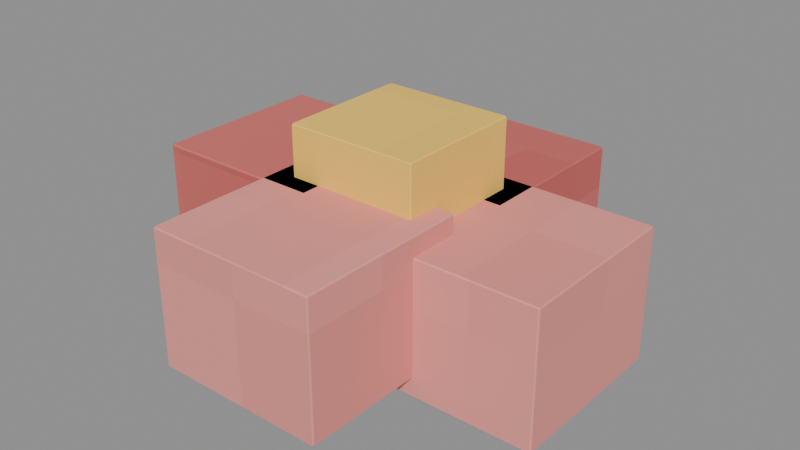# Source: Rose-blossom.blend  (saved by Blender 4.3.34; exported with 4.5.12 LTS)
import bpy
from mathutils import Matrix  # noqa: F401  (used for matrix-valued properties, if any)

bpy.ops.wm.read_factory_settings(use_empty=True)
scene = bpy.context.scene
scene.name = 'Isolated part'

# ---- collections
col_part_rose_blossom = bpy.data.collections.new('Part.Rose-blossom'); scene.collection.children.link(col_part_rose_blossom)

# ---- images (referenced by path relative to the original .blend; pixels are not part of the script)
import os
ASSET_DIR = os.environ.get("B2B_ASSET_DIR", "")  # directory of the original .blend (textures are referenced by path, not embedded)
HERE = os.path.dirname(os.path.abspath(__file__))  # packed textures are extracted next to this script under _unpacked/

def load_image(name, relpath, width, height, colorspace="sRGB"):
    """Load a texture the original file referenced (path relative to the .blend, or extracted next to this script)."""
    p = next((c for c in (os.path.join(HERE, relpath), os.path.join(ASSET_DIR, relpath)) if relpath and os.path.exists(c)), "")
    if p:
        img = bpy.data.images.load(p, check_existing=True)
        img.name = name
    else:  # same state as the original file: an image datablock whose file is absent (Cycles renders it pink)
        img = bpy.data.images.new(name, width, height)
        img.source = "FILE"
        img.filepath = "//" + (relpath or name)
    img.colorspace_settings.name = colorspace
    return img
img_minecraft___petal_light = load_image('Minecraft • Petal light', '_unpacked/Petal_light.52dccf06.png', 64, 64, 'sRGB')
img_minecraft___rose = load_image('Minecraft • Rose', '_unpacked/Rose.b8bdee11.png', 64, 64, 'sRGB')
img_minecraft___honey = load_image('Minecraft • Honey', '_unpacked/Honey.2e64f362.png', 64, 64, 'sRGB')

# ---- materials (node trees are filled in below, after node groups)
mat_minecraft___petal_light = bpy.data.materials.new('Minecraft / Petal light')
mat_minecraft___petal_light.diffuse_color = (0.9373, 0.5961, 0.5647, 1.0)
mat_minecraft___rose = bpy.data.materials.new('Minecraft / Rose')
mat_minecraft___rose.diffuse_color = (0.7922, 0.3922, 0.3725, 1.0)
mat_minecraft___honey = bpy.data.materials.new('Minecraft / Honey')
mat_minecraft___honey.diffuse_color = (1.0, 0.8275, 0.3725, 1.0)

# ---- material node trees
mat_minecraft___petal_light.use_nodes = True; mat_minecraft___petal_light.node_tree.nodes.clear()
_N = mat_minecraft___petal_light.node_tree.nodes; _L = mat_minecraft___petal_light.node_tree.links
n0 = _N.new('ShaderNodeBsdfPrincipled'); n0.name = 'Principled BSDF'; n0.location = (10, 300)
n0.inputs[2].default_value = 0.85
n1 = _N.new('ShaderNodeOutputMaterial'); n1.name = 'Material Output'; n1.location = (300, 300)
n2 = _N.new('ShaderNodeTexImage'); n2.name = 'Image Texture'; n2.location = (-580, 280)
n2.image = img_minecraft___petal_light
n2.interpolation = 'Closest'
_L.new(n0.outputs[0], n1.inputs[0])
_L.new(n2.outputs[0], n0.inputs[0])
n1.is_active_output = True
mat_minecraft___rose.use_nodes = True; mat_minecraft___rose.node_tree.nodes.clear()
_N = mat_minecraft___rose.node_tree.nodes; _L = mat_minecraft___rose.node_tree.links
n0 = _N.new('ShaderNodeBsdfPrincipled'); n0.name = 'Principled BSDF'; n0.location = (10, 300)
n0.inputs[2].default_value = 0.85
n1 = _N.new('ShaderNodeOutputMaterial'); n1.name = 'Material Output'; n1.location = (300, 300)
n2 = _N.new('ShaderNodeTexImage'); n2.name = 'Image Texture'; n2.location = (-580, 280)
n2.image = img_minecraft___rose
n2.interpolation = 'Closest'
_L.new(n0.outputs[0], n1.inputs[0])
_L.new(n2.outputs[0], n0.inputs[0])
n1.is_active_output = True
mat_minecraft___honey.use_nodes = True; mat_minecraft___honey.node_tree.nodes.clear()
_N = mat_minecraft___honey.node_tree.nodes; _L = mat_minecraft___honey.node_tree.links
n0 = _N.new('ShaderNodeBsdfPrincipled'); n0.name = 'Principled BSDF'; n0.location = (10, 300)
n0.inputs[2].default_value = 0.85
n1 = _N.new('ShaderNodeOutputMaterial'); n1.name = 'Material Output'; n1.location = (300, 300)
n2 = _N.new('ShaderNodeTexImage'); n2.name = 'Image Texture'; n2.location = (-580, 280)
n2.image = img_minecraft___honey
n2.interpolation = 'Closest'
_L.new(n0.outputs[0], n1.inputs[0])
_L.new(n2.outputs[0], n0.inputs[0])
n1.is_active_output = True

# ---- meshes
me_rose_box___flowers_001 = bpy.data.meshes.new('Rose box / Flowers.001')
me_rose_box___flowers_001.from_pydata([(0.01243, -0.03195, 0.0), (0.07561, -0.03195, 0.0), (0.07561, 0.03195, 0.0), (0.01243, 0.03195, 0.0), (0.01243, -0.03195, 0.0497), (0.07561, -0.03195, 0.0497), (0.07561, 0.03195, 0.0497), (0.01243, 0.03195, 0.0497), (-0.07561, -0.03195, 0.0071), (-0.01243, -0.03195, 0.0071), (-0.01243, 0.03195, 0.0071), (-0.07561, 0.03195, 0.0071), (-0.07561, -0.03195, 0.0568), (-0.01243, -0.03195, 0.0568), (-0.01243, 0.03195, 0.0568), (-0.07561, 0.03195, 0.0568), (-0.0316, 0.01207, 0.0), (0.03159, 0.01207, 0.0), (0.03159, 0.07597, 0.0), (-0.0316, 0.07597, 0.0), (-0.0316, 0.01207, 0.0497), (0.03159, 0.01207, 0.0497), (0.03159, 0.07597, 0.0497), (-0.0316, 0.07597, 0.0497), (-0.0316, -0.07597, 0.0071), (0.03159, -0.07597, 0.0071), (0.03159, -0.01207, 0.0071), (-0.0316, -0.01207, 0.0071), (-0.0316, -0.07597, 0.0568), (0.03159, -0.07597, 0.0568), (0.03159, -0.01207, 0.0568), (-0.0316, -0.01207, 0.0568), (-0.0245, -0.0245, 0.02414), (0.02449, -0.0245, 0.02414), (0.02449, 0.02449, 0.02414), (-0.0245, 0.02449, 0.02414), (-0.0245, -0.0245, 0.07526), (0.02449, -0.0245, 0.07526), (0.02449, 0.02449, 0.07526), (-0.0245, 0.02449, 0.07526)], [], [(0, 3, 2, 1), (4, 5, 6, 7), (0, 1, 5, 4), (1, 2, 6, 5), (2, 3, 7, 6), (3, 0, 4, 7), (8, 11, 10, 9), (12, 13, 14, 15), (8, 9, 13, 12), (9, 10, 14, 13), (10, 11, 15, 14), (11, 8, 12, 15), (16, 19, 18, 17), (20, 21, 22, 23), (16, 17, 21, 20), (17, 18, 22, 21), (18, 19, 23, 22), (19, 16, 20, 23), (24, 27, 26, 25), (28, 29, 30, 31), (24, 25, 29, 28), (25, 26, 30, 29), (26, 27, 31, 30), (27, 24, 28, 31), (32, 35, 34, 33), (36, 37, 38, 39), (32, 33, 37, 36), (33, 34, 38, 37), (34, 35, 39, 38), (35, 32, 36, 39)])
me_rose_box___flowers_001.polygons.foreach_set('material_index', [0, 0, 0, 0, 0, 0, 1, 1, 1, 1, 1, 1, 1, 1, 1, 1, 1, 1, 0, 0, 0, 0, 0, 0, 2, 2, 2, 2, 2, 2])
_uv = me_rose_box___flowers_001.uv_layers.new(name='UV0.Surface')
_uv.uv.foreach_set('vector', [1.471, 1.877, 1.522, 1.877, 1.522, 1.928, 1.471, 1.928, 1.471, 1.877, 1.471, 1.928, 1.522, 1.928, 1.522, 1.877, 1.687, 1.131, 1.738, 1.131, 1.738, 1.17, 1.687, 1.17, 1.471, 1.131, 1.522, 1.131, 1.522, 1.17, 1.471, 1.17, 1.738, 1.131, 1.687, 1.131, 1.687, 1.17, 1.738, 1.17, 1.522, 1.131, 1.471, 1.131, 1.471, 1.17, 1.522, 1.17, 1.414, 1.32, 1.465, 1.32, 1.465, 1.371, 1.414, 1.371, 1.414, 1.32, 1.414, 1.371, 1.465, 1.371, 1.465, 1.32, 1.56, 0.6498, 1.61, 0.6498, 1.61, 0.6896, 1.56, 0.6896, 1.414, 0.6498, 1.465, 0.6498, 1.465, 0.6896, 1.414, 0.6896, 1.61, 0.6498, 1.56, 0.6498, 1.56, 0.6896, 1.61, 0.6896, 1.465, 0.6498, 1.414, 0.6498, 1.414, 0.6896, 1.465, 0.6896, 1.996, 2.122, 2.047, 2.122, 2.047, 2.173, 1.996, 2.173, 1.996, 2.122, 1.996, 2.173, 2.047, 2.173, 2.047, 2.122, 2.141, 1.411, 2.192, 1.411, 2.192, 1.45, 2.141, 1.45, 1.996, 1.411, 2.047, 1.411, 2.047, 1.45, 1.996, 1.45, 2.192, 1.411, 2.141, 1.411, 2.141, 1.45, 2.192, 1.45, 2.047, 1.411, 1.996, 1.411, 1.996, 1.45, 2.047, 1.45, 1.132, 1.519, 1.183, 1.519, 1.183, 1.57, 1.132, 1.57, 1.132, 1.519, 1.132, 1.57, 1.183, 1.57, 1.183, 1.519, 1.348, 0.8136, 1.398, 0.8136, 1.398, 0.8533, 1.348, 0.8533, 1.132, 0.8136, 1.183, 0.8136, 1.183, 0.8533, 1.132, 0.8533, 1.398, 0.8136, 1.348, 0.8136, 1.348, 0.8533, 1.398, 0.8533, 1.183, 0.8136, 1.132, 0.8136, 1.132, 0.8533, 1.183, 0.8533, 1.503, 1.343, 1.503, 1.382, 1.542, 1.382, 1.542, 1.343, 1.503, 1.343, 1.542, 1.343, 1.542, 1.382, 1.503, 1.382, 0.8052, 1.523, 0.8052, 1.562, 0.8461, 1.562, 0.8461, 1.523, 0.8052, 1.343, 0.8052, 1.382, 0.8461, 1.382, 0.8461, 1.343, 0.8052, 1.562, 0.8052, 1.523, 0.8461, 1.523, 0.8461, 1.562, 0.8052, 1.382, 0.8052, 1.343, 0.8461, 1.343, 0.8461, 1.382])
_uv.active_render = True
_uv = me_rose_box___flowers_001.uv_layers.new(name='UV1.Paint')
_uv.uv.foreach_set('vector', [0.05542, 0.9197, 0.05542, 0.9249, 0.05038, 0.9249, 0.05038, 0.9197, 0.07557, 0.9197, 0.08061, 0.9197, 0.08061, 0.9249, 0.07557, 0.9249, 0.9535, 0.5851, 0.9535, 0.5902, 0.9495, 0.5902, 0.9495, 0.5851, 0.9283, 0.6743, 0.9283, 0.6794, 0.9243, 0.6794, 0.9243, 0.6743, 0.9535, 0.6105, 0.9535, 0.6156, 0.9495, 0.6156, 0.9495, 0.6105, 0.9283, 0.6998, 0.9283, 0.7049, 0.9243, 0.7049, 0.9243, 0.6998, 0.1058, 0.9197, 0.1058, 0.9249, 0.1008, 0.9249, 0.1008, 0.9197, 0.1259, 0.9197, 0.131, 0.9197, 0.131, 0.9249, 0.1259, 0.9249, 0.5104, 0.9707, 0.5104, 0.9757, 0.5064, 0.9757, 0.5064, 0.9707, 0.7274, 0.9452, 0.7274, 0.9503, 0.7234, 0.9503, 0.7234, 0.9452, 0.5345, 0.9707, 0.5345, 0.9757, 0.5305, 0.9757, 0.5305, 0.9707, 0.7515, 0.9452, 0.7515, 0.9503, 0.7475, 0.9503, 0.7475, 0.9452, 0.1562, 0.9197, 0.1562, 0.9249, 0.1511, 0.9249, 0.1511, 0.9197, 0.1763, 0.9197, 0.1814, 0.9197, 0.1814, 0.9249, 0.1763, 0.9249, 0.9535, 0.6359, 0.9535, 0.641, 0.9495, 0.641, 0.9495, 0.6359, 0.9283, 0.7252, 0.9283, 0.7303, 0.9243, 0.7303, 0.9243, 0.7252, 0.9535, 0.6613, 0.9535, 0.6664, 0.9495, 0.6664, 0.9495, 0.6613, 0.9283, 0.7507, 0.9283, 0.7558, 0.9243, 0.7558, 0.9243, 0.7507, 0.2066, 0.9197, 0.2066, 0.9249, 0.2015, 0.9249, 0.2015, 0.9197, 0.2267, 0.9197, 0.2317, 0.9197, 0.2317, 0.9249, 0.2267, 0.9249, 0.5586, 0.9707, 0.5586, 0.9757, 0.5546, 0.9757, 0.5546, 0.9707, 0.7756, 0.9452, 0.7756, 0.9503, 0.7717, 0.9503, 0.7717, 0.9452, 0.5827, 0.9707, 0.5827, 0.9757, 0.5787, 0.9757, 0.5787, 0.9707, 0.7997, 0.9452, 0.7997, 0.9503, 0.7958, 0.9503, 0.7958, 0.9452, 0.9736, 0.8072, 0.9775, 0.8072, 0.9775, 0.8111, 0.9736, 0.8111, 0.9736, 0.8354, 0.9736, 0.8315, 0.9775, 0.8315, 0.9775, 0.8354, 0.9775, 0.02951, 0.9736, 0.02951, 0.9736, 0.0254, 0.9775, 0.0254, 0.9775, 0.05394, 0.9736, 0.05394, 0.9736, 0.04983, 0.9775, 0.04983, 0.9775, 0.07837, 0.9736, 0.07837, 0.9736, 0.07426, 0.9775, 0.07426, 0.9775, 0.1028, 0.9736, 0.1028, 0.9736, 0.09869, 0.9775, 0.09869])
me_rose_box___flowers_001.materials.append(mat_minecraft___petal_light)
me_rose_box___flowers_001.materials.append(mat_minecraft___rose)
me_rose_box___flowers_001.materials.append(mat_minecraft___honey)
me_rose_box___flowers_001.update()

# ---- objects
ob_rose_blossom = bpy.data.objects.new('Rose-blossom', me_rose_box___flowers_001)
ob_anchor_sway = bpy.data.objects.new('Anchor.Sway', None)

# ---- transforms, parenting, visibility, modifiers, constraints
ob_rose_blossom.location = (0.0, 0.0, 0.0)
_m = ob_rose_blossom.modifiers.new('Hand-finished edges', 'BEVEL')
_m.width = 0.00071
_m.width_pct = 0.00071
_m.harden_normals = True
ob_anchor_sway.parent = ob_rose_blossom
ob_anchor_sway.location = (0.0, 0.0, 0.0)
ob_anchor_sway.empty_display_size = 0.025

# ---- collection membership
col_part_rose_blossom.objects.link(ob_rose_blossom)
col_part_rose_blossom.objects.link(ob_anchor_sway)

# ---- scene / render settings (as saved in the file)
scene.frame_start = 1; scene.frame_end = 250; scene.frame_set(1)
scene.render.engine = 'BLENDER_EEVEE_NEXT'
scene.render.image_settings.exr_codec = 'NONE'
scene.render.simplify_subdivision_render = 0
scene.render.simplify_child_particles_render = 0.0
scene.eevee.use_volume_custom_range = False
scene.eevee.use_fast_gi = False
scene.eevee.use_shadows = False
scene.view_settings.white_balance_temperature = 0.0
scene.view_settings.white_balance_tint = 0.0
scene.view_settings.white_balance_whitepoint = (2.97, 0.5193, -0.0414)
bpy.context.view_layer.update()

# ---- added for rendering (the .blend has no active camera and no usable light): camera, sun + grey world if the file has none
cam_auto = bpy.data.cameras.new('AutoCamera')
cam_auto.lens = 50.0
cam_auto.sensor_width = 36.0
cam_auto.clip_end = 1000.0
ob_auto_camera = bpy.data.objects.new('AutoCamera', cam_auto)
scene.collection.objects.link(ob_auto_camera)
ob_auto_camera.location = (0.210212, -0.252254, 0.2058)
ob_auto_camera.rotation_euler = (1.09748, -7.21219e-08, 0.694738)
scene.camera = ob_auto_camera
light_auto_sun = bpy.data.lights.new('AutoSun', 'SUN')
light_auto_sun.energy = 3.0
light_auto_sun.angle = 0.0523599
ob_auto_sun = bpy.data.objects.new('AutoSun', light_auto_sun)
scene.collection.objects.link(ob_auto_sun)
ob_auto_sun.rotation_euler = (0.872665, 0.174533, 0.523599)
if scene.world is None:
    world_auto = bpy.data.worlds.new('AutoWorld')
    world_auto.color = (0.3, 0.3, 0.3)
    scene.world = world_auto
bpy.context.view_layer.update()
